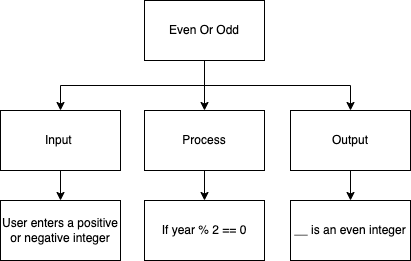

The diagram above was exported from draw.io. Its source (the exported page's mxGraphModel, read from the mxfile embedded in the PNG):
<mxGraphModel dx="438" dy="501" grid="1" gridSize="10" guides="1" tooltips="1" connect="1" arrows="1" fold="1" page="1" pageScale="1" pageWidth="850" pageHeight="1100" math="0" shadow="0">
  <root>
    <mxCell id="0" />
    <mxCell id="1" parent="0" />
    <mxCell id="2" style="edgeStyle=none;html=1;exitX=0.5;exitY=1;exitDx=0;exitDy=0;entryX=0.5;entryY=0;entryDx=0;entryDy=0;" edge="1" parent="1" source="5" target="9">
      <mxGeometry relative="1" as="geometry" />
    </mxCell>
    <mxCell id="3" style="edgeStyle=orthogonalEdgeStyle;html=1;exitX=0.5;exitY=1;exitDx=0;exitDy=0;entryX=0.5;entryY=0;entryDx=0;entryDy=0;rounded=0;" edge="1" parent="1" source="5" target="7">
      <mxGeometry relative="1" as="geometry" />
    </mxCell>
    <mxCell id="4" style="edgeStyle=orthogonalEdgeStyle;rounded=0;html=1;exitX=0.5;exitY=1;exitDx=0;exitDy=0;" edge="1" parent="1" source="5" target="11">
      <mxGeometry relative="1" as="geometry" />
    </mxCell>
    <mxCell id="5" value="Even Or Odd" style="rounded=0;whiteSpace=wrap;html=1;" vertex="1" parent="1">
      <mxGeometry x="353" y="110" width="120" height="60" as="geometry" />
    </mxCell>
    <mxCell id="6" style="edgeStyle=orthogonalEdgeStyle;rounded=0;html=1;exitX=0.5;exitY=1;exitDx=0;exitDy=0;entryX=0.5;entryY=0;entryDx=0;entryDy=0;" edge="1" parent="1" source="7" target="12">
      <mxGeometry relative="1" as="geometry" />
    </mxCell>
    <mxCell id="7" value="Input&amp;nbsp;" style="rounded=0;whiteSpace=wrap;html=1;" vertex="1" parent="1">
      <mxGeometry x="209" y="220" width="120" height="60" as="geometry" />
    </mxCell>
    <mxCell id="8" style="edgeStyle=orthogonalEdgeStyle;rounded=0;html=1;exitX=0.5;exitY=1;exitDx=0;exitDy=0;entryX=0.5;entryY=0;entryDx=0;entryDy=0;" edge="1" parent="1" source="9" target="13">
      <mxGeometry relative="1" as="geometry" />
    </mxCell>
    <mxCell id="9" value="Process" style="rounded=0;whiteSpace=wrap;html=1;" vertex="1" parent="1">
      <mxGeometry x="353" y="220" width="120" height="60" as="geometry" />
    </mxCell>
    <mxCell id="10" style="edgeStyle=orthogonalEdgeStyle;rounded=0;html=1;exitX=0.5;exitY=1;exitDx=0;exitDy=0;entryX=0.5;entryY=0;entryDx=0;entryDy=0;" edge="1" parent="1" source="11" target="14">
      <mxGeometry relative="1" as="geometry" />
    </mxCell>
    <mxCell id="11" value="Output" style="rounded=0;whiteSpace=wrap;html=1;" vertex="1" parent="1">
      <mxGeometry x="499" y="220" width="120" height="60" as="geometry" />
    </mxCell>
    <mxCell id="12" value="User enters a positive or negative integer" style="rounded=0;whiteSpace=wrap;html=1;" vertex="1" parent="1">
      <mxGeometry x="209" y="310" width="120" height="60" as="geometry" />
    </mxCell>
    <mxCell id="13" value="If year % 2 == 0" style="rounded=0;whiteSpace=wrap;html=1;" vertex="1" parent="1">
      <mxGeometry x="353" y="310" width="120" height="60" as="geometry" />
    </mxCell>
    <mxCell id="14" value="__ is an even integer" style="rounded=0;whiteSpace=wrap;html=1;" vertex="1" parent="1">
      <mxGeometry x="499" y="310" width="120" height="60" as="geometry" />
    </mxCell>
  </root>
</mxGraphModel>